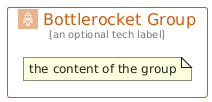

The diagram above was rendered by PlantUML. Its source (embedded in the PNG):
@startuml
' configures the library
!global $INCLUSION_MODE="local"
!global $LIB_BASE_LOCATION="../../.."

' loads the library's bootstrap
!include $LIB_BASE_LOCATION/bootstrap.puml

' loads the package bootstrap
include('aws/bootstrap')

' loads the Item which embeds the element BottlerocketGroup
include('aws/Architecture/Compute/Bottlerocket')

' renders the element
BottlerocketGroup('BottlerocketGroup', 'Bottlerocket Group', 'an optional tech label') {
    note as note
        the content of the group
    end note
}
@enduml